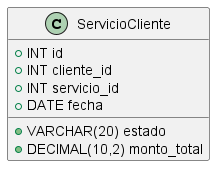

The diagram above was rendered by PlantUML. Its source (embedded in the PNG):
@startuml

class ServicioCliente {
    + INT id
    + INT cliente_id
    + INT servicio_id
    + DATE fecha
    + VARCHAR(20) estado
    + DECIMAL(10,2) monto_total
}

@enduml